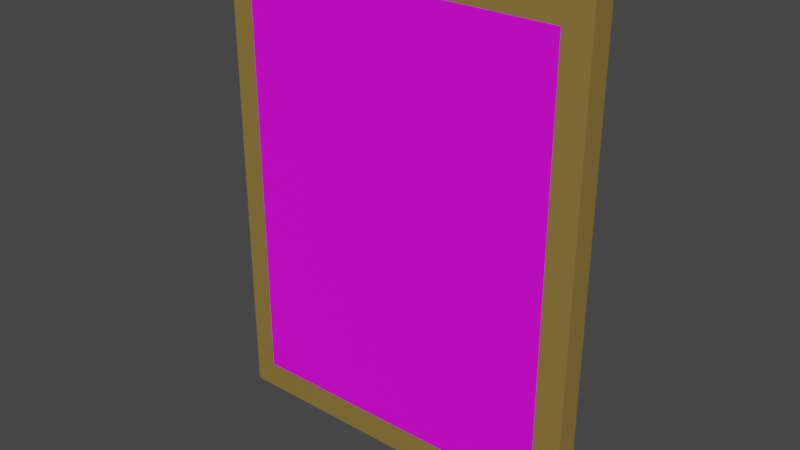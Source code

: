 # Source: TavlaEscape.blend  (saved by Blender 3.3.6; exported with 4.5.12 LTS)
import bpy
from mathutils import Matrix  # noqa: F401  (used for matrix-valued properties, if any)

bpy.ops.wm.read_factory_settings(use_empty=True)
scene = bpy.context.scene
scene.name = 'Scene'

# ---- collections
col_collection = bpy.data.collections.new('Collection'); scene.collection.children.link(col_collection)

# ---- images (referenced by path relative to the original .blend; pixels are not part of the script)
import os
ASSET_DIR = os.environ.get("B2B_ASSET_DIR", "")  # directory of the original .blend (textures are referenced by path, not embedded)
HERE = os.path.dirname(os.path.abspath(__file__))  # packed textures are extracted next to this script under _unpacked/

def load_image(name, relpath, width, height, colorspace="sRGB"):
    """Load a texture the original file referenced (path relative to the .blend, or extracted next to this script)."""
    p = next((c for c in (os.path.join(HERE, relpath), os.path.join(ASSET_DIR, relpath)) if relpath and os.path.exists(c)), "")
    if p:
        img = bpy.data.images.load(p, check_existing=True)
        img.name = name
    else:  # same state as the original file: an image datablock whose file is absent (Cycles renders it pink)
        img = bpy.data.images.new(name, width, height)
        img.source = "FILE"
        img.filepath = "//" + (relpath or name)
    img.colorspace_settings.name = colorspace
    return img
img_tavla1 = load_image('Tavla1', 'Tavla1.png', 1024, 1024, 'sRGB')
img_tavla2 = load_image('Tavla2', 'Tavla2.png', 1024, 1024, 'sRGB')
img_tavla3 = load_image('Tavla3', 'Tavla3.png', 1024, 1024, 'sRGB')

# ---- materials (node trees are filled in below, after node groups)
mat_material_001 = bpy.data.materials.new('Material.001')
mat_material_001.use_transparent_shadow = False
mat_material_002 = bpy.data.materials.new('Material.002')
mat_material_002.use_transparent_shadow = False

# ---- material node trees
mat_material_001.use_nodes = True; mat_material_001.node_tree.nodes.clear()
_N = mat_material_001.node_tree.nodes; _L = mat_material_001.node_tree.links
n0 = _N.new('ShaderNodeBsdfPrincipled'); n0.name = 'Principled BSDF'; n0.location = (10, 300)
n0.distribution = 'GGX'
n0.subsurface_method = 'RANDOM_WALK_SKIN'
n0.inputs[0].default_value = (0.6114, 0.4049, 0.1058, 1.0)
n0.inputs[1].default_value = 0.6667
n0.inputs[3].default_value = 1.45
n0.inputs[27].default_value = (0.0, 0.0, 0.0, 1.0)
n0.inputs[28].default_value = 1.0
n1 = _N.new('ShaderNodeOutputMaterial'); n1.name = 'Material Output'; n1.location = (300, 300)
_L.new(n0.outputs[0], n1.inputs[0])
n1.is_active_output = True
mat_material_002.use_nodes = True; mat_material_002.node_tree.nodes.clear()
_N = mat_material_002.node_tree.nodes; _L = mat_material_002.node_tree.links
n0 = _N.new('ShaderNodeBsdfPrincipled'); n0.name = 'Principled BSDF'; n0.location = (10, 300)
n0.distribution = 'GGX'
n0.subsurface_method = 'RANDOM_WALK_SKIN'
n0.inputs[3].default_value = 1.45
n0.inputs[27].default_value = (0.0, 0.0, 0.0, 1.0)
n0.inputs[28].default_value = 1.0
n1 = _N.new('ShaderNodeOutputMaterial'); n1.name = 'Material Output'; n1.location = (300, 300)
n2 = _N.new('ShaderNodeTexImage'); n2.name = 'Image Texture'; n2.location = (-301, 200)
n2.image = img_tavla1
n3 = _N.new('ShaderNodeTexImage'); n3.name = 'Image Texture.001'; n3.location = (-583, 211)
n3.image = img_tavla2
n4 = _N.new('ShaderNodeTexImage'); n4.name = 'Image Texture.002'; n4.location = (-881, 231)
n4.image = img_tavla3
_L.new(n0.outputs[0], n1.inputs[0])
_L.new(n4.outputs[0], n0.inputs[0])
n1.is_active_output = True

# ---- world
world_world = bpy.data.worlds.new('World'); scene.world = world_world
world_world.use_nodes = True; world_world.node_tree.nodes.clear()
_N = world_world.node_tree.nodes; _L = world_world.node_tree.links
n0 = _N.new('ShaderNodeOutputWorld'); n0.name = 'World Output'; n0.location = (300, 300)
n1 = _N.new('ShaderNodeBackground'); n1.name = 'Background'; n1.location = (10, 300)
n1.inputs[0].default_value = (0.05088, 0.05088, 0.05088, 1.0)
_L.new(n1.outputs[0], n0.inputs[0])
n0.is_active_output = True
world_world.color = (0.05088, 0.05088, 0.05088)
world_world.use_sun_shadow = False
world_world.sun_shadow_jitter_overblur = 0.0

# ---- meshes
me_cube_001 = bpy.data.meshes.new('Cube.001')
me_cube_001.from_pydata([(-1.104, 0.0261, 2.952), (-1.104, 0.0261, 0.09976), (-1.104, 0.1041, 2.952), (-1.104, 0.1041, 0.09976), (1.104, 0.0261, 2.952), (1.104, 0.0261, 0.09976), (1.104, 0.1041, 2.952), (1.104, 0.1041, 0.09976), (-1.104, 0.1041, 2.806), (-1.104, 0.0261, 2.806), (1.104, 0.1041, 2.806), (1.104, 0.0261, 2.806), (-0.9646, 0.0261, 0.09976), (-0.9646, 0.1041, 0.09976), (-1.104, 0.1041, 2.815), (-0.9646, 0.1041, 2.806), (-1.104, 0.0261, 2.815), (-0.9646, 0.0261, 2.806), (1.104, 0.1041, 0.2641), (1.104, 0.0261, 0.2641), (-0.9646, 0.0261, 0.2641), (-0.9731, 0.0261, 0.09976), (-0.9646, 0.1041, 0.2641), (-0.9731, 0.1041, 0.09976), (1.104, 0.0261, 2.817), (0.9436, 0.0261, 2.806), (1.104, 0.1041, 2.817), (0.9436, 0.1041, 2.806), (1.104, 0.1041, 0.2513), (0.9436, 0.1041, 0.2641), (1.104, 0.0261, 0.2513), (0.9436, 0.0261, 0.2641), (-1.104, 0.1674, 2.806), (-1.104, 0.1674, 2.815), (1.104, 0.1674, 2.952), (-1.104, 0.1674, 2.952), (1.104, 0.1674, 2.806), (1.104, 0.1674, 2.817), (-1.104, 0.1674, 0.09976), (1.104, 0.1674, 0.2513), (1.104, 0.1674, 0.2641), (-0.9646, 0.1674, 2.806), (1.104, 0.1674, 0.09976), (-0.9646, 0.1674, 0.09976), (0.9436, 0.1674, 2.806), (-0.9646, 0.1674, 0.2641), (-0.9731, 0.1674, 0.09976), (0.9436, 0.1674, 0.2641), (-0.9731, 0.1671, 0.09976), (-0.9646, 0.1671, 0.09976), (-0.9646, 0.1671, 0.2641)], [], [(16, 14, 8, 9), (14, 33, 32, 8), (26, 24, 11, 10), (16, 17, 9), (2, 0, 4, 6), (13, 12, 21, 23), (22, 50, 48, 23), (9, 8, 3, 1), (18, 19, 30, 28), (20, 12, 21), (7, 5, 12, 13), (15, 41, 44, 27), (0, 2, 14, 16), (18, 40, 36, 10), (19, 30, 31), (24, 11, 25), (27, 44, 47, 29), (10, 11, 19, 18), (11, 25, 31, 19), (17, 9, 1, 21, 20), (26, 37, 34, 6), (23, 21, 1, 3), (6, 4, 24, 26), (4, 0, 16, 17, 25, 24), (3, 38, 46, 23), (28, 30, 5, 7), (2, 35, 33, 14), (30, 31, 20, 12, 5), (33, 41, 32), (47, 40, 39), (37, 36, 44), (44, 36, 40, 47), (32, 41, 45, 46, 38), (35, 34, 37, 44, 41, 33), (45, 47, 39, 42, 43), (7, 42, 39, 28), (6, 34, 35, 2), (29, 47, 45, 22), (8, 32, 38, 3), (22, 45, 43, 13), (23, 46, 45, 22), (10, 36, 37, 26), (13, 43, 42, 7), (22, 45, 41, 15), (28, 39, 40, 18), (50, 49, 48), (13, 49, 50, 22), (23, 48, 49, 13)])
_uv = me_cube_001.uv_layers.new(name='UVMap')
_uv.uv.foreach_set('vector', [0.387, 0.0, 0.387, 0.25, 0.3878, 0.25, 0.3878, 0.0, 0.387, 0.25, 0.387, 0.25, 0.3878, 0.25, 0.3878, 0.25, 0.3868, 0.5, 0.3868, 0.75, 0.3878, 0.75, 0.3878, 0.5, 0.125, 0.75, 0.1416, 0.75, 0.125, 0.75, 0.125, 0.5, 0.125, 0.75, 0.375, 0.75, 0.375, 0.5, 0.8592, 0.5, 0.8592, 0.75, 0.8601, 0.75, 0.8601, 0.5, 0.6106, 0.2658, 0.6106, 0.2658, 0.625, 0.2649, 0.625, 0.2649, 0.3878, 0.0, 0.3878, 0.25, 0.625, 0.25, 0.625, 0.0, 0.6106, 0.5, 0.6106, 0.75, 0.6117, 0.75, 0.6117, 0.5, 0.6106, 0.9842, 0.625, 0.9842, 0.625, 0.9851, 0.625, 0.5, 0.625, 0.75, 0.8592, 0.75, 0.8592, 0.5, 0.3878, 0.2658, 0.3878, 0.2658, 0.3783, 0.4909, 0.3783, 0.4909, 0.125, 0.75, 0.125, 0.5, 0.125, 0.5, 0.125, 0.75, 0.6106, 0.5, 0.6106, 0.5, 0.3878, 0.5, 0.3878, 0.5, 0.6106, 0.75, 0.6117, 0.75, 0.6106, 0.7682, 0.3868, 0.75, 0.3878, 0.75, 0.3783, 0.7591, 0.3783, 0.4909, 0.3783, 0.4909, 0.6106, 0.4818, 0.6106, 0.4818, 0.3878, 0.5, 0.3878, 0.75, 0.6106, 0.75, 0.6106, 0.5, 0.3878, 0.75, 0.3783, 0.7591, 0.6106, 0.7682, 0.6106, 0.75, 0.3878, 0.0, 0.3878, 0.0, 0.625, 0.0, 0.625, 0.0, 0.6106, 0.0, 0.3868, 0.5, 0.3868, 0.5, 0.375, 0.5, 0.375, 0.5, 0.625, 0.2649, 0.625, 0.0, 0.625, 0.0, 0.625, 0.25, 0.375, 0.5, 0.375, 0.75, 0.3868, 0.75, 0.3868, 0.5, 0.375, 0.75, 0.125, 0.75, 0.125, 0.75, 0.1416, 0.75, 0.3783, 0.7591, 0.3868, 0.75, 0.625, 0.25, 0.625, 0.25, 0.625, 0.2649, 0.625, 0.2649, 0.6117, 0.5, 0.6117, 0.75, 0.625, 0.75, 0.625, 0.5, 0.125, 0.5, 0.125, 0.5, 0.125, 0.5, 0.125, 0.5, 0.6117, 0.75, 0.6106, 0.7682, 0.6106, 0.9842, 0.625, 0.9842, 0.625, 0.75, 0.125, 0.5, 0.1416, 0.5, 0.125, 0.5, 0.6106, 0.4818, 0.6106, 0.5, 0.6117, 0.5, 0.3868, 0.5, 0.3878, 0.5, 0.3783, 0.4909, 0.3783, 0.4909, 0.3878, 0.5, 0.6106, 0.5, 0.6106, 0.4818, 0.3878, 0.25, 0.3878, 0.2658, 0.6106, 0.2658, 0.625, 0.2649, 0.625, 0.25, 0.125, 0.5, 0.375, 0.5, 0.3868, 0.5, 0.3783, 0.4909, 0.1416, 0.5, 0.125, 0.5, 0.6106, 0.2658, 0.6106, 0.4818, 0.6117, 0.5, 0.625, 0.5, 0.625, 0.2658, 0.625, 0.5, 0.625, 0.5, 0.6117, 0.5, 0.6117, 0.5, 0.375, 0.5, 0.375, 0.5, 0.125, 0.5, 0.125, 0.5, 0.6106, 0.4818, 0.6106, 0.4818, 0.6106, 0.2658, 0.6106, 0.2658, 0.3878, 0.25, 0.3878, 0.25, 0.625, 0.25, 0.625, 0.25, 0.6106, 0.2658, 0.6106, 0.2658, 0.625, 0.2658, 0.625, 0.2658, 0.625, 0.2649, 0.625, 0.2649, 0.6106, 0.2658, 0.6106, 0.2658, 0.3878, 0.5, 0.3878, 0.5, 0.3868, 0.5, 0.3868, 0.5, 0.8592, 0.5, 0.8592, 0.5, 0.625, 0.5, 0.625, 0.5, 0.6106, 0.2658, 0.6106, 0.2658, 0.3878, 0.2658, 0.3878, 0.2658, 0.6117, 0.5, 0.6117, 0.5, 0.6106, 0.5, 0.6106, 0.5, 0.6106, 0.2658, 0.625, 0.2658, 0.625, 0.2649, 0.625, 0.2658, 0.625, 0.2658, 0.6106, 0.2658, 0.6106, 0.2658, 0.8601, 0.5, 0.8601, 0.5, 0.8592, 0.5, 0.8592, 0.5])
me_cube_001.materials.append(mat_material_001)
me_cube_001.update()
me_cube_001.normals_split_custom_set([tuple(v) for v in zip(*[iter([-1.0, 0.0, 0.0, -1.0, 0.0, 0.0, -1.0, 0.0, 0.0, -1.0, 0.0, 0.0, -1.0, 0.0, 0.0, -1.0, 0.0, 0.0, -1.0, 0.0, 0.0, -1.0, 0.0, 0.0, 1.0, 0.0, 0.0, 1.0, 0.0, 0.0, 1.0, 0.0, 0.0, 1.0, 0.0, 0.0, 0.0, 1.0, 0.0, 0.0, 1.0, 0.0, 0.0, 1.0, 0.0, 0.0, 0.0, 1.0, 0.0, 0.0, 1.0, 0.0, 0.0, 1.0, 0.0, 0.0, 1.0, 0.0, 0.0, -1.0, 0.0, 0.0, -1.0, 0.0, 0.0, -1.0, 0.0, 0.0, -1.0, -0.9987, 0.0, 0.05156, -0.9987, 0.0, 0.05156, -0.9987, 0.0, 0.05156, -0.9987, 0.0, 0.05156, -1.0, 0.0, 0.0, -1.0, 0.0, 0.0, -1.0, 0.0, 0.0, -1.0, 0.0, 0.0, 1.0, 0.0, 0.0, 1.0, 0.0, 0.0, 1.0, 0.0, 0.0, 1.0, 0.0, 0.0, 0.0, 1.0, 0.0, 0.0, 1.0, 0.0, 0.0, 1.0, 0.0, 0.0, 0.0, -1.0, 0.0, 0.0, -1.0, 0.0, 0.0, -1.0, 0.0, 0.0, -1.0, -0.9541, -0.276, -0.1161, -0.9541, -0.2759, -0.1161, -0.9541, -0.276, -0.1161, -0.9541, -0.276, -0.1161, -1.0, 0.0, 0.0, -1.0, 0.0, 0.0, -1.0, 0.0, 0.0, -1.0, 0.0, 0.0, 1.0, 0.0, 0.0, 1.0, 0.0, 0.0, 1.0, 0.0, 0.0, 1.0, 0.0, 0.0, 0.0, 1.0, 0.0, 0.0, 1.0, 0.0, 0.0, 1.0, 0.0, 0.0, 1.0, 0.0, 0.0, 1.0, 0.0, 0.0, 1.0, 0.0, -0.3691, -0.1844, 0.9109, -0.3691, -0.1843, 0.9109, -0.3691, -0.1844, 0.9109, -0.3691, -0.1844, 0.9109, 1.0, 0.0, 0.0, 1.0, 0.0, 0.0, 1.0, 0.0, 0.0, 1.0, 0.0, 0.0, 0.0, -1.0, 0.0, 0.0, -1.0, 0.0, 0.0, -1.0, 0.0, 0.0, -1.0, 0.0, 0.0, -1.0, -7.712e-11, 0.0, -1.0, -7.712e-11, 0.0, -1.0, -7.712e-11, 0.0, -1.0, -7.712e-11, 0.0, -1.0, -7.712e-11, 1.0, 0.0, 0.0, 1.0, 0.0, 0.0, 1.0, 0.0, 0.0, 1.0, 0.0, 0.0, 0.0, 0.0, -1.0, 0.0, 0.0, -1.0, 0.0, 0.0, -1.0, 0.0, 0.0, -1.0, 1.0, 0.0, 0.0, 1.0, 0.0, 0.0, 1.0, 0.0, 0.0, 1.0, 0.0, 0.0, 0.0, -1.0, -1.449e-09, 0.0, -1.0, -1.449e-09, 0.0, -1.0, -1.449e-09, 0.0, -1.0, -1.449e-09, 0.0, -1.0, -1.449e-09, 0.0, -1.0, -1.449e-09, 0.0, 0.0, -1.0, 0.0, 0.0, -1.0, 0.0, 0.0, -1.0, 0.0, 0.0, -1.0, 1.0, 0.0, 0.0, 1.0, 0.0, 0.0, 1.0, 0.0, 0.0, 1.0, 0.0, 0.0, -1.0, 0.0, 0.0, -1.0, 0.0, 0.0, -1.0, 0.0, 0.0, -1.0, 0.0, 0.0, 0.0, -1.0, -1.099e-08, 0.0, -1.0, -1.099e-08, 0.0, -1.0, -1.099e-08, 0.0, -1.0, -1.099e-08, 0.0, -1.0, -1.099e-08, 0.0, 1.0, 0.0, 0.0, 1.0, 0.0, 0.0, 1.0, 0.0, 0.0, 1.0, 0.0, 0.0, 1.0, 0.0, 0.0, 1.0, 0.0, 0.0, 1.0, 0.0, 0.0, 1.0, 0.0, 0.0, 1.0, 0.0, 0.0, 1.0, 0.0, 0.0, 1.0, 0.0, 0.0, 1.0, 0.0, 0.0, 1.0, 0.0, 0.0, 1.0, 0.0, 0.0, 1.0, 0.0, 0.0, 1.0, 0.0, 0.0, 1.0, 0.0, 0.0, 1.0, 0.0, 0.0, 1.0, 6.375e-08, 0.0, 1.0, 6.375e-08, 0.0, 1.0, 6.375e-08, 0.0, 1.0, 6.375e-08, 0.0, 1.0, 6.375e-08, 0.0, 1.0, 6.375e-08, 0.0, 1.0, 0.0, 0.0, 1.0, 0.0, 0.0, 1.0, 0.0, 0.0, 1.0, 0.0, 0.0, 1.0, 0.0, 1.0, 0.0, 0.0, 1.0, 0.0, 0.0, 1.0, 0.0, 0.0, 1.0, 0.0, 0.0, 0.0, 0.0, 1.0, 0.0, 0.0, 1.0, 0.0, 0.0, 1.0, 0.0, 0.0, 1.0, 0.7351, -0.647, 0.2025, 0.7351, -0.647, 0.2025, 0.7351, -0.647, 0.2025, 0.7352, -0.647, 0.2025, -1.0, 0.0, 0.0, -1.0, 0.0, 0.0, -1.0, 0.0, 0.0, -1.0, 0.0, 0.0, -1.0, 0.0, 0.0, -1.0, 0.0, 0.0, -1.0, 0.0, 0.0, -1.0, 0.0, 0.0, 0.9987, 0.0, -0.05156, 0.9987, 0.0, -0.05156, 0.9987, 0.0, -0.05156, 0.9987, 0.0, -0.05156, 1.0, 0.0, 0.0, 1.0, 0.0, 0.0, 1.0, 0.0, 0.0, 1.0, 0.0, 0.0, 0.0, 0.0, -1.0, 0.0, 0.0, -1.0, 0.0, 0.0, -1.0, 0.0, 0.0, -1.0, 0.6612, 0.7502, 0.0, 0.6612, 0.7502, 3.601e-05, 0.6612, 0.7502, -0.003381, 0.6612, 0.7502, -0.003417, 1.0, 0.0, 0.0, 1.0, 0.0, 0.0, 1.0, 0.0, 0.0, 1.0, 0.0, 0.0, 0.0, 1.0, 0.0, 0.0, 1.0, 0.0, 0.0, 1.0, 0.0, 1.0, 0.0, 0.0, 1.0, 0.0, 0.0, 1.0, 0.0, 0.0, 1.0, 0.0, 0.0, 0.0, 0.0, -1.0, 0.0, 0.0, -1.0, 0.0, 0.0, -1.0, 0.0, 0.0, -1.0])] * 3)])
me_cube_002 = bpy.data.meshes.new('Cube.002')
me_cube_002.from_pydata([(-0.9646, 0.1041, 2.806), (-0.9646, 0.0261, 2.806), (-0.9646, 0.0261, 0.2641), (-0.9646, 0.1041, 0.2641), (0.9436, 0.0261, 2.806), (0.9436, 0.1041, 2.806), (0.9436, 0.1041, 0.2641), (0.9436, 0.0261, 0.2641)], [], [(0, 5, 6, 3), (4, 1, 2, 7)])
_uv = me_cube_002.uv_layers.new(name='UVMap')
_uv.uv.foreach_set('vector', [0.5162, 0.6391, 0.9838, 0.6391, 0.9838, 0.01619, 0.5162, 0.01619, 0.01619, 0.6391, 0.4838, 0.6391, 0.4838, 0.01619, 0.01619, 0.01619])
me_cube_002.materials.append(mat_material_002)
me_cube_002.update()

# ---- objects
ob_cube = bpy.data.objects.new('Cube', me_cube_001)
ob_cube_001 = bpy.data.objects.new('Cube.001', me_cube_002)

# ---- transforms, parenting, visibility, modifiers, constraints
ob_cube.location = (0.0, 0.0, 0.0)
ob_cube_001.location = (0.0, 0.0, 0.0)

# ---- collection membership
col_collection.objects.link(ob_cube)
col_collection.objects.link(ob_cube_001)

# ---- scene / render settings (as saved in the file)
scene.frame_start = 1; scene.frame_end = 250; scene.frame_set(1)
scene.render.engine = 'BLENDER_EEVEE_NEXT'
scene.cycles.sampling_pattern = 'TABULATED_SOBOL'
scene.cycles.use_light_tree = False
scene.view_settings.view_transform = 'Filmic'
bpy.context.view_layer.update()

# ---- added for rendering (the .blend has no active camera and no usable light): camera, sun
cam_auto = bpy.data.cameras.new('AutoCamera')
cam_auto.lens = 50.0
cam_auto.sensor_width = 36.0
cam_auto.clip_end = 1000.0
ob_auto_camera = bpy.data.objects.new('AutoCamera', cam_auto)
scene.collection.objects.link(ob_auto_camera)
ob_auto_camera.location = (3.34043, -3.91175, 4.19834)
ob_auto_camera.rotation_euler = (1.09748, -7.21219e-08, 0.694738)
scene.camera = ob_auto_camera
light_auto_sun = bpy.data.lights.new('AutoSun', 'SUN')
light_auto_sun.energy = 3.0
light_auto_sun.angle = 0.0523599
ob_auto_sun = bpy.data.objects.new('AutoSun', light_auto_sun)
scene.collection.objects.link(ob_auto_sun)
ob_auto_sun.rotation_euler = (0.872665, 0.174533, 0.523599)
bpy.context.view_layer.update()

